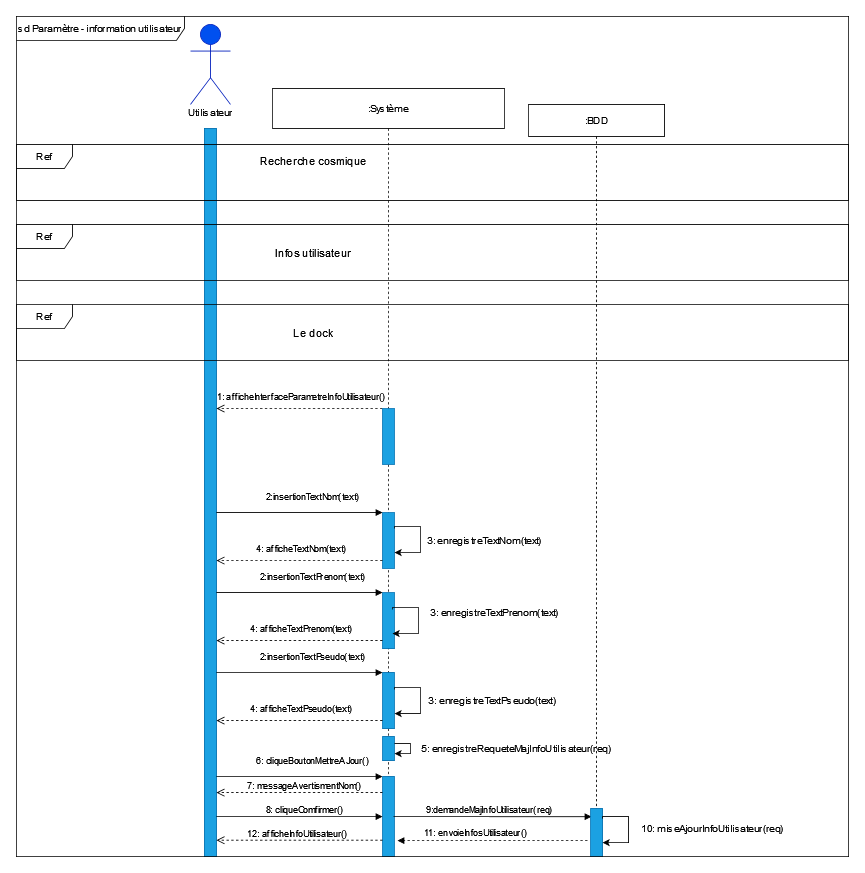

The diagram above was exported from draw.io. Its source (the exported page's mxGraphModel, read from the mxfile embedded in the PNG):
<mxGraphModel dx="1929" dy="566" grid="1" gridSize="10" guides="1" tooltips="1" connect="1" arrows="1" fold="1" page="1" pageScale="1" pageWidth="827" pageHeight="1169" math="0" shadow="0">
  <root>
    <mxCell id="0" />
    <mxCell id="1" parent="0" />
    <mxCell id="OMeM30PVV8WrVPDrTTRZ-9" value="" style="rounded=0;whiteSpace=wrap;html=1;fillColor=#1ba1e2;fontColor=#ffffff;strokeColor=#006EAF;" parent="1" vertex="1">
      <mxGeometry x="125" y="180" width="15" height="910" as="geometry" />
    </mxCell>
    <mxCell id="OMeM30PVV8WrVPDrTTRZ-1" value="&lt;b&gt;Utilisateur&lt;/b&gt;" style="shape=umlActor;verticalLabelPosition=bottom;verticalAlign=top;html=1;fillColor=#0050ef;fontColor=#ffffff;strokeColor=#001DBC;" parent="1" vertex="1">
      <mxGeometry x="107.5" y="50" width="50" height="100" as="geometry" />
    </mxCell>
    <mxCell id="UVZ0IYtNJLXeqeBDd-HU-10" value="Utilisateur" style="text;html=1;strokeColor=none;fillColor=none;align=center;verticalAlign=middle;whiteSpace=wrap;rounded=0;" parent="1" vertex="1">
      <mxGeometry x="91.25" y="140" width="82.5" height="40" as="geometry" />
    </mxCell>
    <mxCell id="UVZ0IYtNJLXeqeBDd-HU-47" value="Ref " style="shape=umlFrame;whiteSpace=wrap;html=1;width=70;height=30;fillStyle=auto;sketch=0;shadow=0;" parent="1" vertex="1">
      <mxGeometry x="-110" y="200" width="1040" height="70" as="geometry" />
    </mxCell>
    <mxCell id="788C2WhoYGFtB54ipDxD-50" value=":Système" style="shape=umlLifeline;perimeter=lifelinePerimeter;whiteSpace=wrap;html=1;container=1;collapsible=0;recursiveResize=0;outlineConnect=0;size=50;" vertex="1" parent="1">
      <mxGeometry x="210" y="130" width="290" height="960" as="geometry" />
    </mxCell>
    <mxCell id="788C2WhoYGFtB54ipDxD-73" value="" style="rounded=0;whiteSpace=wrap;html=1;fillColor=#1ba1e2;fontColor=#ffffff;strokeColor=#006EAF;" vertex="1" parent="788C2WhoYGFtB54ipDxD-50">
      <mxGeometry x="137.5" y="530" width="15" height="70" as="geometry" />
    </mxCell>
    <mxCell id="788C2WhoYGFtB54ipDxD-74" value="" style="rounded=0;whiteSpace=wrap;html=1;fillColor=#1ba1e2;fontColor=#ffffff;strokeColor=#006EAF;" vertex="1" parent="788C2WhoYGFtB54ipDxD-50">
      <mxGeometry x="137.5" y="630" width="15" height="70" as="geometry" />
    </mxCell>
    <UserObject label="Recherche cosmique" placeholders="1" name="Variable" id="UVZ0IYtNJLXeqeBDd-HU-48">
      <mxCell style="text;html=1;strokeColor=none;fillColor=none;align=center;verticalAlign=middle;whiteSpace=wrap;overflow=hidden;fontSize=14;" parent="788C2WhoYGFtB54ipDxD-50" vertex="1">
        <mxGeometry x="-80" y="80" width="262.5" height="20" as="geometry" />
      </mxCell>
    </UserObject>
    <mxCell id="788C2WhoYGFtB54ipDxD-118" value="Ref " style="shape=umlFrame;whiteSpace=wrap;html=1;width=70;height=30;fillStyle=auto;sketch=0;shadow=0;" vertex="1" parent="788C2WhoYGFtB54ipDxD-50">
      <mxGeometry x="-320" y="170" width="1040" height="70" as="geometry" />
    </mxCell>
    <UserObject label="Infos utilisateur" placeholders="1" name="Variable" id="788C2WhoYGFtB54ipDxD-120">
      <mxCell style="text;html=1;strokeColor=none;fillColor=none;align=center;verticalAlign=middle;whiteSpace=wrap;overflow=hidden;fontSize=14;" vertex="1" parent="788C2WhoYGFtB54ipDxD-50">
        <mxGeometry x="-80" y="195" width="262.5" height="20" as="geometry" />
      </mxCell>
    </UserObject>
    <mxCell id="788C2WhoYGFtB54ipDxD-72" value="1: afficheInterfaceParametreInfoUtilisateur()" style="html=1;verticalAlign=bottom;endArrow=open;dashed=1;endSize=8;rounded=0;" edge="1" parent="788C2WhoYGFtB54ipDxD-50">
      <mxGeometry x="-0.0164" y="-6" relative="1" as="geometry">
        <mxPoint x="137.5" y="400.0000000000001" as="sourcePoint" />
        <mxPoint x="-70" y="400.0000000000001" as="targetPoint" />
        <mxPoint as="offset" />
      </mxGeometry>
    </mxCell>
    <mxCell id="788C2WhoYGFtB54ipDxD-129" value="" style="rounded=0;whiteSpace=wrap;html=1;fillColor=#1ba1e2;fontColor=#ffffff;strokeColor=#006EAF;" vertex="1" parent="788C2WhoYGFtB54ipDxD-50">
      <mxGeometry x="137.5" y="400" width="15" height="70" as="geometry" />
    </mxCell>
    <mxCell id="788C2WhoYGFtB54ipDxD-159" value="2:insertionTextNom(text)" style="html=1;verticalAlign=bottom;endArrow=block;rounded=0;entryX=0.01;entryY=0.143;entryDx=0;entryDy=0;entryPerimeter=0;" edge="1" parent="788C2WhoYGFtB54ipDxD-50">
      <mxGeometry x="0.1558" y="10" width="80" relative="1" as="geometry">
        <mxPoint x="-70.14999999999964" y="530.0500000000002" as="sourcePoint" />
        <mxPoint x="137.5" y="530" as="targetPoint" />
        <mxPoint as="offset" />
      </mxGeometry>
    </mxCell>
    <mxCell id="788C2WhoYGFtB54ipDxD-160" value="4: afficheTextNom(text)" style="html=1;verticalAlign=bottom;endArrow=open;dashed=1;endSize=8;rounded=0;" edge="1" parent="788C2WhoYGFtB54ipDxD-50">
      <mxGeometry x="-0.0164" y="-6" relative="1" as="geometry">
        <mxPoint x="137.5" y="590" as="sourcePoint" />
        <mxPoint x="-70" y="590" as="targetPoint" />
        <mxPoint as="offset" />
      </mxGeometry>
    </mxCell>
    <mxCell id="788C2WhoYGFtB54ipDxD-222" value="Ref " style="shape=umlFrame;whiteSpace=wrap;html=1;width=70;height=30;fillStyle=auto;sketch=0;shadow=0;" vertex="1" parent="788C2WhoYGFtB54ipDxD-50">
      <mxGeometry x="-320" y="270" width="1040" height="70" as="geometry" />
    </mxCell>
    <UserObject label="Le dock" placeholders="1" name="Variable" id="788C2WhoYGFtB54ipDxD-223">
      <mxCell style="text;html=1;strokeColor=none;fillColor=none;align=center;verticalAlign=middle;whiteSpace=wrap;overflow=hidden;fontSize=14;" vertex="1" parent="788C2WhoYGFtB54ipDxD-50">
        <mxGeometry x="-80" y="295" width="262.5" height="20" as="geometry" />
      </mxCell>
    </UserObject>
    <mxCell id="788C2WhoYGFtB54ipDxD-226" value="2:insertionTextPrenom(text)" style="html=1;verticalAlign=bottom;endArrow=block;rounded=0;entryX=0.01;entryY=0.143;entryDx=0;entryDy=0;entryPerimeter=0;" edge="1" parent="788C2WhoYGFtB54ipDxD-50">
      <mxGeometry x="0.1558" y="10" width="80" relative="1" as="geometry">
        <mxPoint x="-70.14999999999964" y="630.0500000000002" as="sourcePoint" />
        <mxPoint x="137.5" y="630" as="targetPoint" />
        <mxPoint as="offset" />
      </mxGeometry>
    </mxCell>
    <mxCell id="788C2WhoYGFtB54ipDxD-227" value="4: afficheTextPrenom(text)" style="html=1;verticalAlign=bottom;endArrow=open;dashed=1;endSize=8;rounded=0;" edge="1" parent="788C2WhoYGFtB54ipDxD-50">
      <mxGeometry x="-0.0164" y="-6" relative="1" as="geometry">
        <mxPoint x="137.5" y="690" as="sourcePoint" />
        <mxPoint x="-70.00000000000023" y="690" as="targetPoint" />
        <mxPoint as="offset" />
      </mxGeometry>
    </mxCell>
    <mxCell id="788C2WhoYGFtB54ipDxD-230" style="edgeStyle=orthogonalEdgeStyle;rounded=0;orthogonalLoop=1;jettySize=auto;html=1;exitX=1;exitY=0.25;exitDx=0;exitDy=0;entryX=1;entryY=0.75;entryDx=0;entryDy=0;" edge="1" parent="788C2WhoYGFtB54ipDxD-50">
      <mxGeometry relative="1" as="geometry">
        <Array as="points">
          <mxPoint x="152.97000000000003" y="547.48" />
          <mxPoint x="184.97000000000003" y="547.48" />
          <mxPoint x="184.97000000000003" y="580.48" />
        </Array>
        <mxPoint x="152.49999999999977" y="550" as="sourcePoint" />
        <mxPoint x="152.49999999999977" y="580" as="targetPoint" />
      </mxGeometry>
    </mxCell>
    <mxCell id="788C2WhoYGFtB54ipDxD-231" style="edgeStyle=orthogonalEdgeStyle;rounded=0;orthogonalLoop=1;jettySize=auto;html=1;exitX=1;exitY=0.25;exitDx=0;exitDy=0;entryX=1;entryY=0.75;entryDx=0;entryDy=0;" edge="1" parent="788C2WhoYGFtB54ipDxD-50">
      <mxGeometry relative="1" as="geometry">
        <Array as="points">
          <mxPoint x="150.52" y="648.71" />
          <mxPoint x="182.52" y="648.71" />
          <mxPoint x="182.52" y="681.71" />
        </Array>
        <mxPoint x="150.04999999999976" y="651.23" as="sourcePoint" />
        <mxPoint x="150.04999999999976" y="681.23" as="targetPoint" />
      </mxGeometry>
    </mxCell>
    <mxCell id="788C2WhoYGFtB54ipDxD-232" value="" style="rounded=0;whiteSpace=wrap;html=1;fillColor=#1ba1e2;fontColor=#ffffff;strokeColor=#006EAF;" vertex="1" parent="788C2WhoYGFtB54ipDxD-50">
      <mxGeometry x="137.5" y="730" width="15" height="70" as="geometry" />
    </mxCell>
    <mxCell id="788C2WhoYGFtB54ipDxD-233" value="2:insertionTextPseudo(text)" style="html=1;verticalAlign=bottom;endArrow=block;rounded=0;entryX=0.01;entryY=0.143;entryDx=0;entryDy=0;entryPerimeter=0;" edge="1" parent="788C2WhoYGFtB54ipDxD-50">
      <mxGeometry x="0.1558" y="10" width="80" relative="1" as="geometry">
        <mxPoint x="-70.14999999999964" y="730.0500000000002" as="sourcePoint" />
        <mxPoint x="137.5" y="730" as="targetPoint" />
        <mxPoint as="offset" />
      </mxGeometry>
    </mxCell>
    <mxCell id="788C2WhoYGFtB54ipDxD-235" style="edgeStyle=orthogonalEdgeStyle;rounded=0;orthogonalLoop=1;jettySize=auto;html=1;exitX=1;exitY=0.25;exitDx=0;exitDy=0;entryX=1;entryY=0.75;entryDx=0;entryDy=0;" edge="1" parent="788C2WhoYGFtB54ipDxD-50">
      <mxGeometry relative="1" as="geometry">
        <Array as="points">
          <mxPoint x="152.97000000000003" y="748.71" />
          <mxPoint x="184.97000000000003" y="748.71" />
          <mxPoint x="184.97000000000003" y="781.71" />
        </Array>
        <mxPoint x="152.49999999999977" y="751.23" as="sourcePoint" />
        <mxPoint x="152.49999999999977" y="781.23" as="targetPoint" />
      </mxGeometry>
    </mxCell>
    <mxCell id="788C2WhoYGFtB54ipDxD-228" value="3: enregistreTextNom(text) " style="text;html=1;strokeColor=none;fillColor=none;align=center;verticalAlign=middle;whiteSpace=wrap;rounded=0;" vertex="1" parent="788C2WhoYGFtB54ipDxD-50">
      <mxGeometry x="190" y="550" width="150" height="30" as="geometry" />
    </mxCell>
    <mxCell id="788C2WhoYGFtB54ipDxD-162" value="3: enregistreTextPrenom(text) " style="text;html=1;strokeColor=none;fillColor=none;align=center;verticalAlign=middle;whiteSpace=wrap;rounded=0;" vertex="1" parent="788C2WhoYGFtB54ipDxD-50">
      <mxGeometry x="185" y="640" width="185" height="30" as="geometry" />
    </mxCell>
    <mxCell id="788C2WhoYGFtB54ipDxD-236" value="3: enregistreTextPseudo(text) " style="text;html=1;strokeColor=none;fillColor=none;align=center;verticalAlign=middle;whiteSpace=wrap;rounded=0;" vertex="1" parent="788C2WhoYGFtB54ipDxD-50">
      <mxGeometry x="190" y="750" width="170" height="30" as="geometry" />
    </mxCell>
    <mxCell id="788C2WhoYGFtB54ipDxD-239" value="6: cliqueBoutonMettreAJour()" style="html=1;verticalAlign=bottom;endArrow=block;rounded=0;entryX=0.01;entryY=0.143;entryDx=0;entryDy=0;entryPerimeter=0;" edge="1" parent="788C2WhoYGFtB54ipDxD-50">
      <mxGeometry x="0.1558" y="10" width="80" relative="1" as="geometry">
        <mxPoint x="-70.14999999999964" y="860.0500000000002" as="sourcePoint" />
        <mxPoint x="137.50000000000023" y="860" as="targetPoint" />
        <mxPoint as="offset" />
      </mxGeometry>
    </mxCell>
    <mxCell id="788C2WhoYGFtB54ipDxD-130" value="" style="rounded=0;whiteSpace=wrap;html=1;fillColor=#1ba1e2;fontColor=#ffffff;strokeColor=#006EAF;" vertex="1" parent="788C2WhoYGFtB54ipDxD-50">
      <mxGeometry x="137.5" y="810" width="15" height="30" as="geometry" />
    </mxCell>
    <mxCell id="788C2WhoYGFtB54ipDxD-131" style="edgeStyle=orthogonalEdgeStyle;rounded=0;orthogonalLoop=1;jettySize=auto;html=1;entryX=1;entryY=0.75;entryDx=0;entryDy=0;" edge="1" parent="788C2WhoYGFtB54ipDxD-50">
      <mxGeometry relative="1" as="geometry">
        <Array as="points">
          <mxPoint x="152.5" y="818.74" />
          <mxPoint x="172.5" y="818.74" />
          <mxPoint x="172.5" y="831.74" />
        </Array>
        <mxPoint x="152.5" y="818.74" as="sourcePoint" />
        <mxPoint x="152.49999999999977" y="831.26" as="targetPoint" />
      </mxGeometry>
    </mxCell>
    <mxCell id="788C2WhoYGFtB54ipDxD-237" value="" style="rounded=0;whiteSpace=wrap;html=1;fillColor=#1ba1e2;fontColor=#ffffff;strokeColor=#006EAF;" vertex="1" parent="788C2WhoYGFtB54ipDxD-50">
      <mxGeometry x="137.5" y="860" width="15" height="100" as="geometry" />
    </mxCell>
    <mxCell id="788C2WhoYGFtB54ipDxD-238" value="12: afficheInfoUtilisateur()" style="html=1;verticalAlign=bottom;endArrow=open;dashed=1;endSize=8;rounded=0;" edge="1" parent="788C2WhoYGFtB54ipDxD-50">
      <mxGeometry x="0.0361" relative="1" as="geometry">
        <mxPoint x="137.50000000000023" y="939.52" as="sourcePoint" />
        <mxPoint x="-70.00000000000023" y="939.52" as="targetPoint" />
        <mxPoint as="offset" />
      </mxGeometry>
    </mxCell>
    <mxCell id="788C2WhoYGFtB54ipDxD-179" value="9:demandeMajInfoUtilisateur(req)" style="html=1;verticalAlign=bottom;endArrow=block;rounded=0;entryX=0.857;entryY=0.485;entryDx=0;entryDy=0;entryPerimeter=0;" edge="1" parent="788C2WhoYGFtB54ipDxD-50">
      <mxGeometry x="-0.0298" width="80" relative="1" as="geometry">
        <mxPoint x="151.3099999999999" y="910.0000000000005" as="sourcePoint" />
        <mxPoint x="398.68999999999994" y="910.0999999999999" as="targetPoint" />
        <mxPoint as="offset" />
      </mxGeometry>
    </mxCell>
    <mxCell id="788C2WhoYGFtB54ipDxD-241" value="7: messageAvertismentNom()" style="html=1;verticalAlign=bottom;endArrow=open;dashed=1;endSize=8;rounded=0;" edge="1" parent="788C2WhoYGFtB54ipDxD-50">
      <mxGeometry x="-0.0602" relative="1" as="geometry">
        <mxPoint x="137.5" y="880" as="sourcePoint" />
        <mxPoint x="-70.00000000000023" y="880" as="targetPoint" />
        <mxPoint as="offset" />
      </mxGeometry>
    </mxCell>
    <mxCell id="788C2WhoYGFtB54ipDxD-242" value="8: cliqueComfirmer()" style="html=1;verticalAlign=bottom;endArrow=block;rounded=0;entryX=0.01;entryY=0.143;entryDx=0;entryDy=0;entryPerimeter=0;" edge="1" parent="788C2WhoYGFtB54ipDxD-50">
      <mxGeometry x="0.0609" width="80" relative="1" as="geometry">
        <mxPoint x="-70.14999999999964" y="910.0500000000004" as="sourcePoint" />
        <mxPoint x="137.50000000000023" y="910" as="targetPoint" />
        <mxPoint as="offset" />
      </mxGeometry>
    </mxCell>
    <mxCell id="788C2WhoYGFtB54ipDxD-177" value="11: envoieInfosUtilisateur()" style="html=1;verticalAlign=bottom;endArrow=block;rounded=0;dashed=1;" edge="1" parent="788C2WhoYGFtB54ipDxD-50">
      <mxGeometry x="0.1789" y="-1" width="80" relative="1" as="geometry">
        <mxPoint x="393.75" y="940" as="sourcePoint" />
        <mxPoint x="156.25" y="940" as="targetPoint" />
        <mxPoint as="offset" />
      </mxGeometry>
    </mxCell>
    <mxCell id="788C2WhoYGFtB54ipDxD-126" value=":BDD" style="shape=umlLifeline;perimeter=lifelinePerimeter;whiteSpace=wrap;html=1;container=1;collapsible=0;recursiveResize=0;outlineConnect=0;size=40;" vertex="1" parent="1">
      <mxGeometry x="530" y="150" width="170" height="940" as="geometry" />
    </mxCell>
    <mxCell id="788C2WhoYGFtB54ipDxD-127" value="" style="rounded=0;whiteSpace=wrap;html=1;fillColor=#1ba1e2;fontColor=#ffffff;strokeColor=#006EAF;" vertex="1" parent="788C2WhoYGFtB54ipDxD-126">
      <mxGeometry x="77.5" y="880" width="15" height="60" as="geometry" />
    </mxCell>
    <mxCell id="788C2WhoYGFtB54ipDxD-175" style="edgeStyle=orthogonalEdgeStyle;rounded=0;orthogonalLoop=1;jettySize=auto;html=1;exitX=1;exitY=0.25;exitDx=0;exitDy=0;entryX=1;entryY=0.75;entryDx=0;entryDy=0;" edge="1" parent="788C2WhoYGFtB54ipDxD-126">
      <mxGeometry relative="1" as="geometry">
        <Array as="points">
          <mxPoint x="93" y="890" />
          <mxPoint x="125" y="890" />
          <mxPoint x="125" y="923" />
        </Array>
        <mxPoint x="92.49999999999974" y="892.52" as="sourcePoint" />
        <mxPoint x="92.49999999999974" y="922.52" as="targetPoint" />
      </mxGeometry>
    </mxCell>
    <mxCell id="788C2WhoYGFtB54ipDxD-240" value="5: enregistreRequeteMajInfoUtilisateur(req) " style="text;html=1;strokeColor=none;fillColor=none;align=center;verticalAlign=middle;whiteSpace=wrap;rounded=0;" vertex="1" parent="788C2WhoYGFtB54ipDxD-126">
      <mxGeometry x="-140" y="790" width="250" height="30" as="geometry" />
    </mxCell>
    <mxCell id="788C2WhoYGFtB54ipDxD-176" value="10: miseAjourInfoUtilisateur(req)" style="text;html=1;strokeColor=none;fillColor=none;align=center;verticalAlign=middle;whiteSpace=wrap;rounded=0;" vertex="1" parent="1">
      <mxGeometry x="660" y="1040" width="200" height="30" as="geometry" />
    </mxCell>
    <mxCell id="788C2WhoYGFtB54ipDxD-234" value="4: afficheTextPseudo(text)" style="html=1;verticalAlign=bottom;endArrow=open;dashed=1;endSize=8;rounded=0;" edge="1" parent="1">
      <mxGeometry x="-0.0164" y="-6" relative="1" as="geometry">
        <mxPoint x="347.5" y="920" as="sourcePoint" />
        <mxPoint x="139.99999999999977" y="920" as="targetPoint" />
        <mxPoint as="offset" />
      </mxGeometry>
    </mxCell>
    <mxCell id="788C2WhoYGFtB54ipDxD-243" value="sd Paramètre - information utilisateur" style="shape=umlFrame;whiteSpace=wrap;html=1;width=210;height=30;" vertex="1" parent="1">
      <mxGeometry x="-110" y="40" width="1040" height="1050" as="geometry" />
    </mxCell>
  </root>
</mxGraphModel>